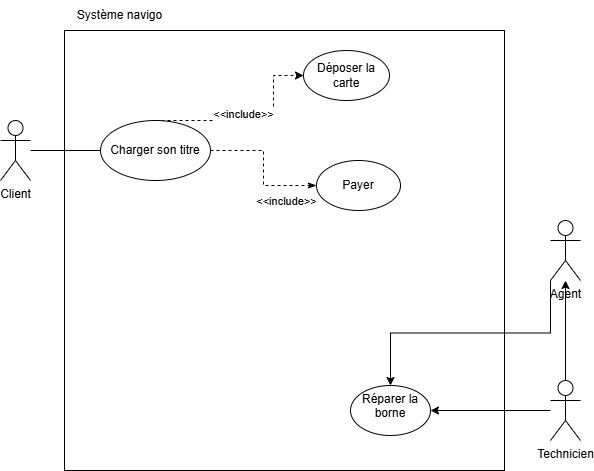

The diagram above was exported from draw.io. Its source (the exported page's mxGraphModel, read from the mxfile embedded in the PNG):
<mxGraphModel dx="788" dy="552" grid="1" gridSize="10" guides="1" tooltips="1" connect="1" arrows="1" fold="1" page="1" pageScale="1" pageWidth="827" pageHeight="1169" background="none" math="0" shadow="0">
  <root>
    <mxCell id="0" />
    <mxCell id="1" parent="0" />
    <mxCell id="NTgLdrQ9WvrM5l0-FGHn-1" value="" style="whiteSpace=wrap;html=1;aspect=fixed;gradientColor=none;" vertex="1" parent="1">
      <mxGeometry x="194" y="40" width="440" height="440" as="geometry" />
    </mxCell>
    <mxCell id="NTgLdrQ9WvrM5l0-FGHn-4" value="" style="edgeStyle=orthogonalEdgeStyle;rounded=0;orthogonalLoop=1;jettySize=auto;html=1;startArrow=none;startFill=0;endArrow=none;" edge="1" parent="1" source="NTgLdrQ9WvrM5l0-FGHn-2" target="NTgLdrQ9WvrM5l0-FGHn-3">
      <mxGeometry relative="1" as="geometry" />
    </mxCell>
    <mxCell id="NTgLdrQ9WvrM5l0-FGHn-2" value="Client&lt;div&gt;&lt;br&gt;&lt;/div&gt;" style="shape=umlActor;verticalLabelPosition=bottom;verticalAlign=top;html=1;outlineConnect=0;" vertex="1" parent="1">
      <mxGeometry x="130" y="130" width="30" height="60" as="geometry" />
    </mxCell>
    <mxCell id="NTgLdrQ9WvrM5l0-FGHn-10" value="" style="edgeStyle=orthogonalEdgeStyle;rounded=0;orthogonalLoop=1;jettySize=auto;html=1;dashed=1;endArrow=classic;endFill=1;" edge="1" parent="1" source="NTgLdrQ9WvrM5l0-FGHn-3" target="NTgLdrQ9WvrM5l0-FGHn-6">
      <mxGeometry relative="1" as="geometry">
        <Array as="points">
          <mxPoint x="403" y="130" />
        </Array>
      </mxGeometry>
    </mxCell>
    <mxCell id="NTgLdrQ9WvrM5l0-FGHn-11" value="&amp;lt;&amp;lt;include&amp;gt;&amp;gt;" style="edgeLabel;html=1;align=center;verticalAlign=middle;resizable=0;points=[];" vertex="1" connectable="0" parent="NTgLdrQ9WvrM5l0-FGHn-10">
      <mxGeometry x="0.2232" y="3" relative="1" as="geometry">
        <mxPoint x="-28" y="-7" as="offset" />
      </mxGeometry>
    </mxCell>
    <mxCell id="NTgLdrQ9WvrM5l0-FGHn-13" value="" style="edgeStyle=orthogonalEdgeStyle;rounded=0;orthogonalLoop=1;jettySize=auto;html=1;dashed=1;endArrow=classicThin;endFill=1;" edge="1" parent="1" source="NTgLdrQ9WvrM5l0-FGHn-3" target="NTgLdrQ9WvrM5l0-FGHn-12">
      <mxGeometry relative="1" as="geometry" />
    </mxCell>
    <mxCell id="NTgLdrQ9WvrM5l0-FGHn-14" value="&amp;lt;&amp;lt;include&amp;gt;&amp;gt;" style="edgeLabel;html=1;align=center;verticalAlign=middle;resizable=0;points=[];" vertex="1" connectable="0" parent="NTgLdrQ9WvrM5l0-FGHn-13">
      <mxGeometry x="-0.4545" y="4" relative="1" as="geometry">
        <mxPoint x="37" y="54" as="offset" />
      </mxGeometry>
    </mxCell>
    <mxCell id="NTgLdrQ9WvrM5l0-FGHn-3" value="Charger son titre" style="ellipse;whiteSpace=wrap;html=1;" vertex="1" parent="1">
      <mxGeometry x="230" y="130" width="110" height="60" as="geometry" />
    </mxCell>
    <mxCell id="NTgLdrQ9WvrM5l0-FGHn-6" value="Déposer la carte" style="ellipse;whiteSpace=wrap;html=1;" vertex="1" parent="1">
      <mxGeometry x="433" y="60" width="86" height="50" as="geometry" />
    </mxCell>
    <mxCell id="NTgLdrQ9WvrM5l0-FGHn-12" value="Payer" style="ellipse;whiteSpace=wrap;html=1;" vertex="1" parent="1">
      <mxGeometry x="446" y="170" width="84" height="50" as="geometry" />
    </mxCell>
    <mxCell id="NTgLdrQ9WvrM5l0-FGHn-18" value="" style="edgeStyle=orthogonalEdgeStyle;rounded=0;orthogonalLoop=1;jettySize=auto;html=1;" edge="1" parent="1" source="NTgLdrQ9WvrM5l0-FGHn-15" target="NTgLdrQ9WvrM5l0-FGHn-17">
      <mxGeometry relative="1" as="geometry" />
    </mxCell>
    <mxCell id="NTgLdrQ9WvrM5l0-FGHn-20" value="" style="edgeStyle=orthogonalEdgeStyle;rounded=0;orthogonalLoop=1;jettySize=auto;html=1;" edge="1" parent="1" source="NTgLdrQ9WvrM5l0-FGHn-15" target="NTgLdrQ9WvrM5l0-FGHn-19">
      <mxGeometry relative="1" as="geometry" />
    </mxCell>
    <mxCell id="NTgLdrQ9WvrM5l0-FGHn-15" value="Technicien" style="shape=umlActor;verticalLabelPosition=bottom;verticalAlign=top;html=1;outlineConnect=0;" vertex="1" parent="1">
      <mxGeometry x="680" y="390" width="30" height="60" as="geometry" />
    </mxCell>
    <mxCell id="NTgLdrQ9WvrM5l0-FGHn-17" value="Réparer la borne" style="ellipse;whiteSpace=wrap;html=1;verticalAlign=top;" vertex="1" parent="1">
      <mxGeometry x="480" y="395" width="80" height="50" as="geometry" />
    </mxCell>
    <mxCell id="NTgLdrQ9WvrM5l0-FGHn-24" style="edgeStyle=orthogonalEdgeStyle;rounded=0;orthogonalLoop=1;jettySize=auto;html=1;exitX=0;exitY=1;exitDx=0;exitDy=0;exitPerimeter=0;" edge="1" parent="1" source="NTgLdrQ9WvrM5l0-FGHn-19" target="NTgLdrQ9WvrM5l0-FGHn-17">
      <mxGeometry relative="1" as="geometry" />
    </mxCell>
    <mxCell id="NTgLdrQ9WvrM5l0-FGHn-19" value="Agent" style="shape=umlActor;verticalLabelPosition=bottom;verticalAlign=top;html=1;outlineConnect=0;" vertex="1" parent="1">
      <mxGeometry x="680" y="230" width="30" height="60" as="geometry" />
    </mxCell>
    <mxCell id="NTgLdrQ9WvrM5l0-FGHn-25" value="Système navigo" style="text;html=1;align=center;verticalAlign=middle;resizable=0;points=[];autosize=1;strokeColor=none;fillColor=none;" vertex="1" parent="1">
      <mxGeometry x="194" y="10" width="110" height="30" as="geometry" />
    </mxCell>
  </root>
</mxGraphModel>